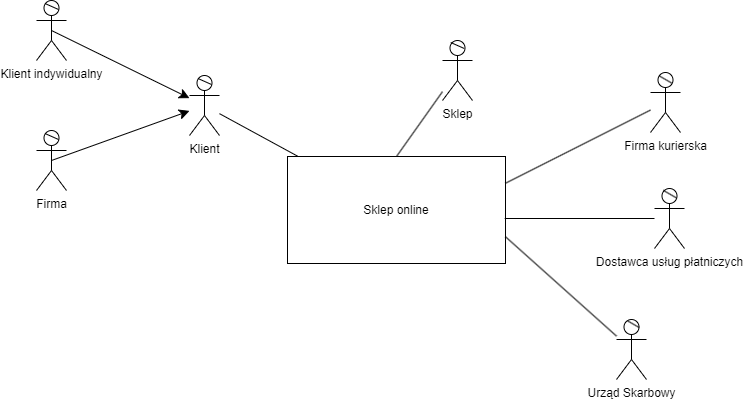

The diagram above was exported from draw.io. Its source (the exported page's mxGraphModel, read from the mxfile embedded in the PNG):
<mxGraphModel dx="2020" dy="1181" grid="0" gridSize="10" guides="1" tooltips="1" connect="1" arrows="1" fold="1" page="0" pageScale="1" pageWidth="827" pageHeight="1169" math="0" shadow="0">
  <root>
    <mxCell id="0" />
    <mxCell id="1" parent="0" />
    <mxCell id="sJ3ob-M2Ibpyx85hrxos-2" value="Sklep online" style="rounded=0;whiteSpace=wrap;html=1;" parent="1" vertex="1">
      <mxGeometry x="-16" y="152" width="218" height="107" as="geometry" />
    </mxCell>
    <mxCell id="7EFNytnHGQ0_W6b1Xi3p-1" value="Urząd Skarbowy" style="shape=umlActor;verticalLabelPosition=bottom;verticalAlign=top;html=1;" parent="1" vertex="1">
      <mxGeometry x="313" y="315" width="30" height="60" as="geometry" />
    </mxCell>
    <mxCell id="O7rvW5BfAkr5wN-oJkgA-1" value="Klient" style="shape=umlActor;verticalLabelPosition=bottom;verticalAlign=top;html=1;outlineConnect=0;" parent="1" vertex="1">
      <mxGeometry x="-114" y="71" width="30" height="60" as="geometry" />
    </mxCell>
    <mxCell id="7EFNytnHGQ0_W6b1Xi3p-2" style="rounded=0;orthogonalLoop=1;jettySize=auto;html=1;entryX=1;entryY=0.75;entryDx=0;entryDy=0;endArrow=none;endFill=0;" parent="1" source="7EFNytnHGQ0_W6b1Xi3p-1" target="sJ3ob-M2Ibpyx85hrxos-2" edge="1">
      <mxGeometry relative="1" as="geometry" />
    </mxCell>
    <mxCell id="O7rvW5BfAkr5wN-oJkgA-2" value="" style="endArrow=none;html=1;rounded=0;fontSize=12;startSize=8;endSize=8;curved=1;" parent="1" edge="1">
      <mxGeometry width="50" height="50" relative="1" as="geometry">
        <mxPoint x="-105.5" y="74" as="sourcePoint" />
        <mxPoint x="-92" y="80" as="targetPoint" />
      </mxGeometry>
    </mxCell>
    <mxCell id="7EFNytnHGQ0_W6b1Xi3p-4" style="rounded=0;orthogonalLoop=1;jettySize=auto;html=1;entryX=1;entryY=0.25;entryDx=0;entryDy=0;endArrow=none;endFill=0;" parent="1" source="7EFNytnHGQ0_W6b1Xi3p-3" target="sJ3ob-M2Ibpyx85hrxos-2" edge="1">
      <mxGeometry relative="1" as="geometry" />
    </mxCell>
    <mxCell id="O7rvW5BfAkr5wN-oJkgA-8" value="Klient indywidualny" style="shape=umlActor;verticalLabelPosition=bottom;verticalAlign=top;html=1;outlineConnect=0;" parent="1" vertex="1">
      <mxGeometry x="-267" y="-4" width="30" height="60" as="geometry" />
    </mxCell>
    <mxCell id="7EFNytnHGQ0_W6b1Xi3p-3" value="Firma kurierska" style="shape=umlActor;verticalLabelPosition=bottom;verticalAlign=top;html=1;" parent="1" vertex="1">
      <mxGeometry x="347" y="68" width="30" height="60" as="geometry" />
    </mxCell>
    <mxCell id="O7rvW5BfAkr5wN-oJkgA-9" value="" style="endArrow=none;html=1;rounded=0;fontSize=12;startSize=8;endSize=8;curved=1;" parent="1" edge="1">
      <mxGeometry width="50" height="50" relative="1" as="geometry">
        <mxPoint x="-258.5" y="-1" as="sourcePoint" />
        <mxPoint x="-245" y="5" as="targetPoint" />
      </mxGeometry>
    </mxCell>
    <mxCell id="7EFNytnHGQ0_W6b1Xi3p-6" style="rounded=0;orthogonalLoop=1;jettySize=auto;html=1;endArrow=none;endFill=0;" parent="1" source="7EFNytnHGQ0_W6b1Xi3p-5" edge="1">
      <mxGeometry relative="1" as="geometry">
        <mxPoint x="201.20001220703125" y="214" as="targetPoint" />
      </mxGeometry>
    </mxCell>
    <mxCell id="7EFNytnHGQ0_W6b1Xi3p-5" value="Dostawca usług płatniczych" style="shape=umlActor;verticalLabelPosition=bottom;verticalAlign=top;html=1;" parent="1" vertex="1">
      <mxGeometry x="351" y="184" width="30" height="60" as="geometry" />
    </mxCell>
    <mxCell id="O7rvW5BfAkr5wN-oJkgA-10" value="" style="endArrow=classic;html=1;rounded=0;fontSize=12;startSize=8;endSize=8;curved=1;exitX=0.5;exitY=0.5;exitDx=0;exitDy=0;exitPerimeter=0;" parent="1" source="O7rvW5BfAkr5wN-oJkgA-8" target="O7rvW5BfAkr5wN-oJkgA-1" edge="1">
      <mxGeometry width="50" height="50" relative="1" as="geometry">
        <mxPoint x="-104" y="126" as="sourcePoint" />
        <mxPoint x="-54" y="76" as="targetPoint" />
      </mxGeometry>
    </mxCell>
    <mxCell id="O7rvW5BfAkr5wN-oJkgA-11" value="Firma" style="shape=umlActor;verticalLabelPosition=bottom;verticalAlign=top;html=1;outlineConnect=0;" parent="1" vertex="1">
      <mxGeometry x="-267" y="126" width="30" height="60" as="geometry" />
    </mxCell>
    <mxCell id="O7rvW5BfAkr5wN-oJkgA-12" value="" style="endArrow=none;html=1;rounded=0;fontSize=12;startSize=8;endSize=8;curved=1;" parent="1" edge="1">
      <mxGeometry width="50" height="50" relative="1" as="geometry">
        <mxPoint x="-258.5" y="129" as="sourcePoint" />
        <mxPoint x="-245" y="135" as="targetPoint" />
      </mxGeometry>
    </mxCell>
    <mxCell id="O7rvW5BfAkr5wN-oJkgA-13" value="" style="endArrow=classic;html=1;rounded=0;fontSize=12;startSize=8;endSize=8;curved=1;exitX=0.5;exitY=0.5;exitDx=0;exitDy=0;exitPerimeter=0;" parent="1" source="O7rvW5BfAkr5wN-oJkgA-11" target="O7rvW5BfAkr5wN-oJkgA-1" edge="1">
      <mxGeometry width="50" height="50" relative="1" as="geometry">
        <mxPoint x="-82" y="185" as="sourcePoint" />
        <mxPoint x="-32" y="135" as="targetPoint" />
      </mxGeometry>
    </mxCell>
    <mxCell id="O7rvW5BfAkr5wN-oJkgA-14" value="" style="endArrow=none;html=1;rounded=0;fontSize=12;startSize=8;endSize=8;curved=1;" parent="1" source="O7rvW5BfAkr5wN-oJkgA-1" target="sJ3ob-M2Ibpyx85hrxos-2" edge="1">
      <mxGeometry width="50" height="50" relative="1" as="geometry">
        <mxPoint x="-82" y="185" as="sourcePoint" />
        <mxPoint x="-32" y="135" as="targetPoint" />
      </mxGeometry>
    </mxCell>
    <mxCell id="7EFNytnHGQ0_W6b1Xi3p-7" value="" style="line;strokeWidth=1;fillColor=none;align=left;verticalAlign=middle;spacingTop=-1;spacingLeft=3;spacingRight=3;rotatable=1;labelPosition=right;points=[];portConstraint=eastwest;strokeColor=inherit;rotation=30;" parent="1" vertex="1">
      <mxGeometry x="354.99" y="71.05" width="14.2" height="8" as="geometry" />
    </mxCell>
    <mxCell id="42xUHAc5Yd9nJGF1ZmCK-2" value="Sklep" style="shape=umlActor;verticalLabelPosition=bottom;verticalAlign=top;html=1;outlineConnect=0;" parent="1" vertex="1">
      <mxGeometry x="139" y="36" width="30" height="60" as="geometry" />
    </mxCell>
    <mxCell id="42xUHAc5Yd9nJGF1ZmCK-3" value="" style="endArrow=none;html=1;rounded=0;fontSize=12;startSize=8;endSize=8;curved=1;" parent="1" edge="1">
      <mxGeometry width="50" height="50" relative="1" as="geometry">
        <mxPoint x="147.25" y="38" as="sourcePoint" />
        <mxPoint x="160.75" y="44" as="targetPoint" />
      </mxGeometry>
    </mxCell>
    <mxCell id="42xUHAc5Yd9nJGF1ZmCK-5" value="" style="endArrow=none;html=1;rounded=0;exitX=0.5;exitY=0;exitDx=0;exitDy=0;" parent="1" source="sJ3ob-M2Ibpyx85hrxos-2" target="42xUHAc5Yd9nJGF1ZmCK-2" edge="1">
      <mxGeometry width="50" height="50" relative="1" as="geometry">
        <mxPoint x="73" y="380" as="sourcePoint" />
        <mxPoint x="132" y="74" as="targetPoint" />
      </mxGeometry>
    </mxCell>
    <mxCell id="7EFNytnHGQ0_W6b1Xi3p-8" value="" style="line;strokeWidth=1;fillColor=none;align=left;verticalAlign=middle;spacingTop=-1;spacingLeft=3;spacingRight=3;rotatable=1;labelPosition=right;points=[];portConstraint=eastwest;strokeColor=inherit;rotation=30;" parent="1" vertex="1">
      <mxGeometry x="358.82" y="185.64" width="15.12" height="8" as="geometry" />
    </mxCell>
    <mxCell id="7EFNytnHGQ0_W6b1Xi3p-9" value="" style="line;strokeWidth=1;fillColor=none;align=left;verticalAlign=middle;spacingTop=-1;spacingLeft=3;spacingRight=3;rotatable=1;labelPosition=right;points=[];portConstraint=eastwest;strokeColor=inherit;rotation=30;" parent="1" vertex="1">
      <mxGeometry x="323.47" y="244.25" width="13" height="151" as="geometry" />
    </mxCell>
  </root>
</mxGraphModel>